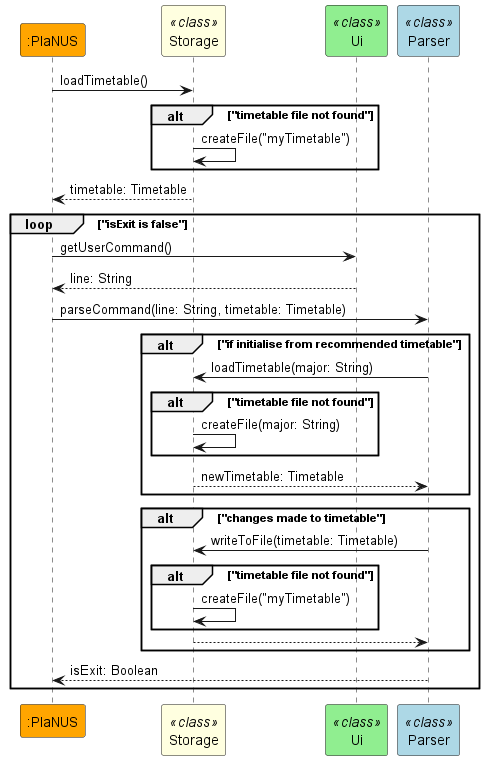

The diagram above was rendered by PlantUML. Its source (embedded in the PNG):
@startuml

participant ":PlaNUS" #orange
participant Storage << class >> #lightYellow
participant Ui << class >> #lightGreen
participant Parser << class >> #lightBlue

":PlaNUS" -> Storage: loadTimetable()
alt "timetable file not found"
Storage -> Storage: createFile("myTimetable")
end
Storage --> ":PlaNUS": timetable: Timetable
loop "isExit is false"
":PlaNUS" -> Ui: getUserCommand()
Ui --> ":PlaNUS": line: String
":PlaNUS" -> Parser: parseCommand(line: String, timetable: Timetable)
alt "if initialise from recommended timetable"
Parser -> Storage: loadTimetable(major: String)
alt "timetable file not found"
Storage -> Storage: createFile(major: String)
end
Storage --> Parser: newTimetable: Timetable
end
alt "changes made to timetable"
Parser -> Storage: writeToFile(timetable: Timetable)
alt "timetable file not found"
Storage -> Storage: createFile("myTimetable")
end
Storage --> Parser
end
Parser --> ":PlaNUS": isExit: Boolean
end

@enduml